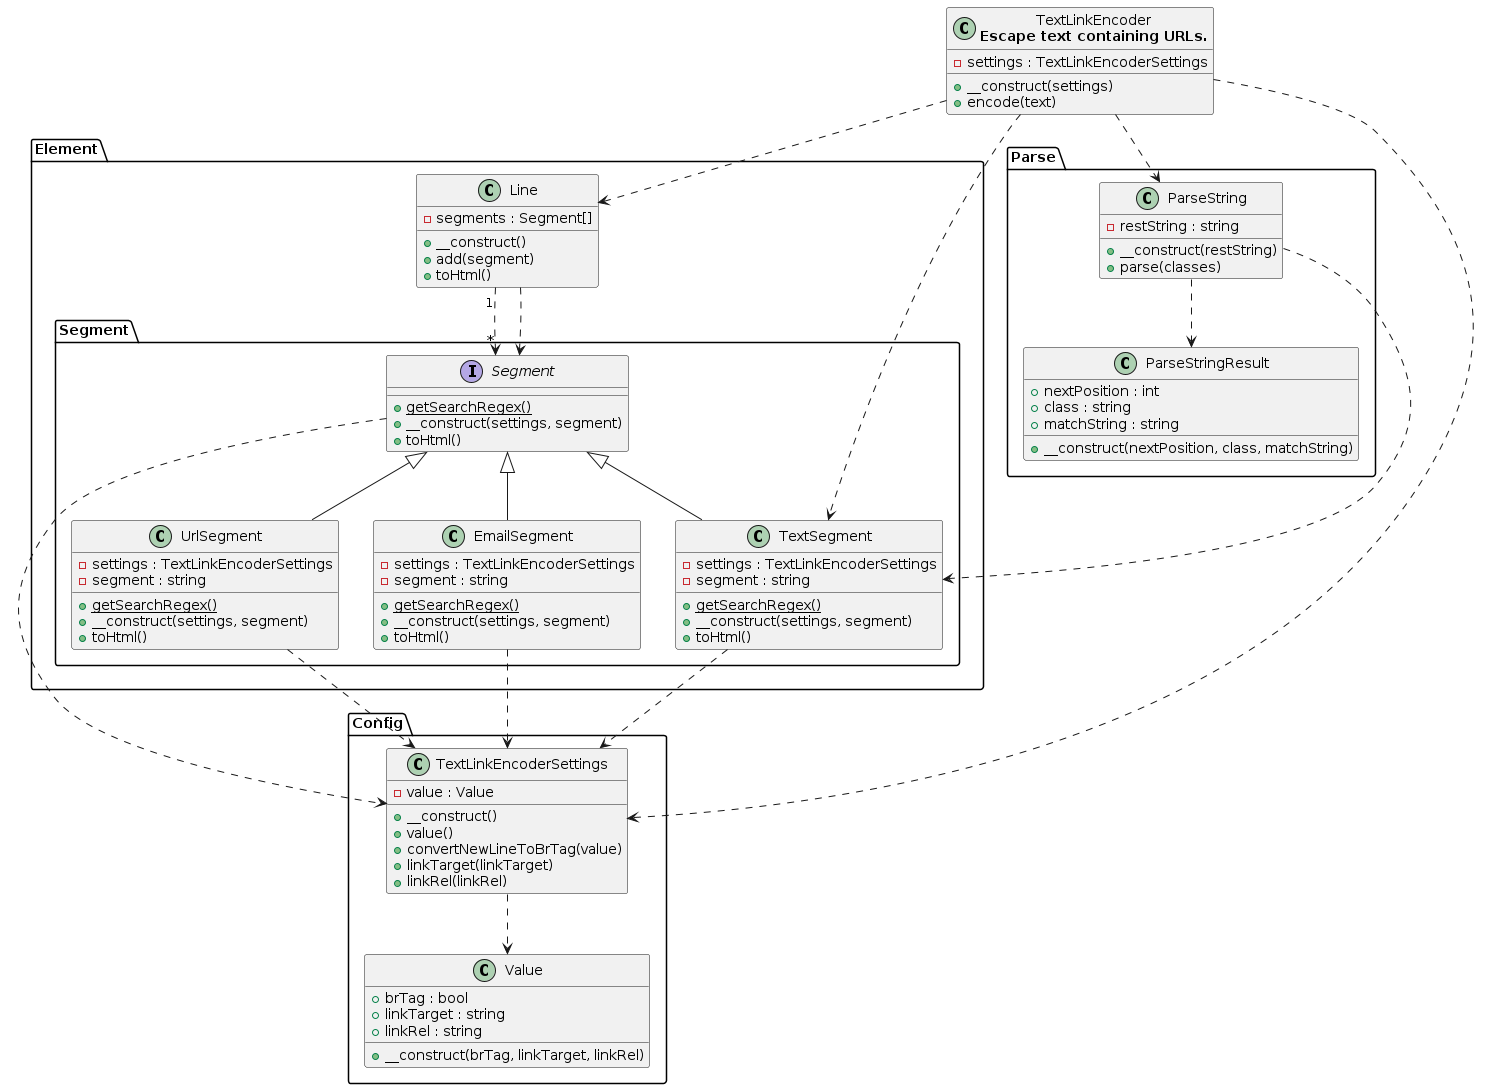

The diagram above was rendered by PlantUML. Its source (embedded in the PNG):
@startuml class-diagram
  class "TextLinkEncoder\n<b>Escape text containing URLs.</b>" as TextLinkEncoder {
    -settings : TextLinkEncoderSettings
    +__construct(settings)
    +encode(text)
  }
  package Element as Element {
    class "Line" as Element_Line {
      -segments : Segment[]
      +__construct()
      +add(segment)
      +toHtml()
    }
    package Segment as Element.Segment {
      interface "Segment" as Element_Segment_Segment {
        {static} +getSearchRegex()
        +__construct(settings, segment)
        +toHtml()
      }
      class "UrlSegment" as Element_Segment_UrlSegment {
        -settings : TextLinkEncoderSettings
        -segment : string
        {static} +getSearchRegex()
        +__construct(settings, segment)
        +toHtml()
      }
      class "TextSegment" as Element_Segment_TextSegment {
        -settings : TextLinkEncoderSettings
        -segment : string
        {static} +getSearchRegex()
        +__construct(settings, segment)
        +toHtml()
      }
      class "EmailSegment" as Element_Segment_EmailSegment {
        -settings : TextLinkEncoderSettings
        -segment : string
        {static} +getSearchRegex()
        +__construct(settings, segment)
        +toHtml()
      }
    }
  }
  package Config as Config {
    class "TextLinkEncoderSettings" as Config_TextLinkEncoderSettings {
      -value : Value
      +__construct()
      +value()
      +convertNewLineToBrTag(value)
      +linkTarget(linkTarget)
      +linkRel(linkRel)
    }
    class "Value" as Config_Value {
      +brTag : bool
      +linkTarget : string
      +linkRel : string
      +__construct(brTag, linkTarget, linkRel)
    }
  }
  package Parse as Parse {
    class "ParseString" as Parse_ParseString {
      -restString : string
      +__construct(restString)
      +parse(classes)
    }
    class "ParseStringResult" as Parse_ParseStringResult {
      +nextPosition : int
      +class : string
      +matchString : string
      +__construct(nextPosition, class, matchString)
    }
  }
  Config_TextLinkEncoderSettings ..> Config_Value
  Element_Line "1" ..> "*" Element_Segment_Segment
  Element_Line ..> Element_Segment_Segment
  Element_Segment_EmailSegment ..> Config_TextLinkEncoderSettings
  Element_Segment_Segment ..> Config_TextLinkEncoderSettings
  Element_Segment_Segment <|-- Element_Segment_EmailSegment
  Element_Segment_Segment <|-- Element_Segment_TextSegment
  Element_Segment_Segment <|-- Element_Segment_UrlSegment
  Element_Segment_TextSegment ..> Config_TextLinkEncoderSettings
  Element_Segment_UrlSegment ..> Config_TextLinkEncoderSettings
  Parse_ParseString ..> Element_Segment_TextSegment
  Parse_ParseString ..> Parse_ParseStringResult
  TextLinkEncoder ..> Config_TextLinkEncoderSettings
  TextLinkEncoder ..> Element_Line
  TextLinkEncoder ..> Element_Segment_TextSegment
  TextLinkEncoder ..> Parse_ParseString
@enduml